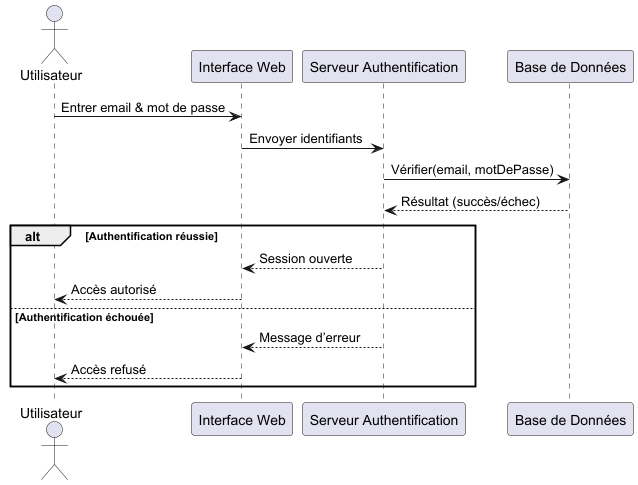

The diagram above was rendered by PlantUML. Its source (embedded in the PNG):
@startuml
actor Utilisateur
participant "Interface Web" as Web
participant "Serveur Authentification" as Auth
participant "Base de Données" as DB

Utilisateur -> Web : Entrer email & mot de passe
Web -> Auth : Envoyer identifiants
Auth -> DB : Vérifier(email, motDePasse)
DB --> Auth : Résultat (succès/échec)
alt Authentification réussie
    Auth --> Web : Session ouverte
    Web --> Utilisateur : Accès autorisé
else Authentification échouée
    Auth --> Web : Message d’erreur
    Web --> Utilisateur : Accès refusé
end
@enduml